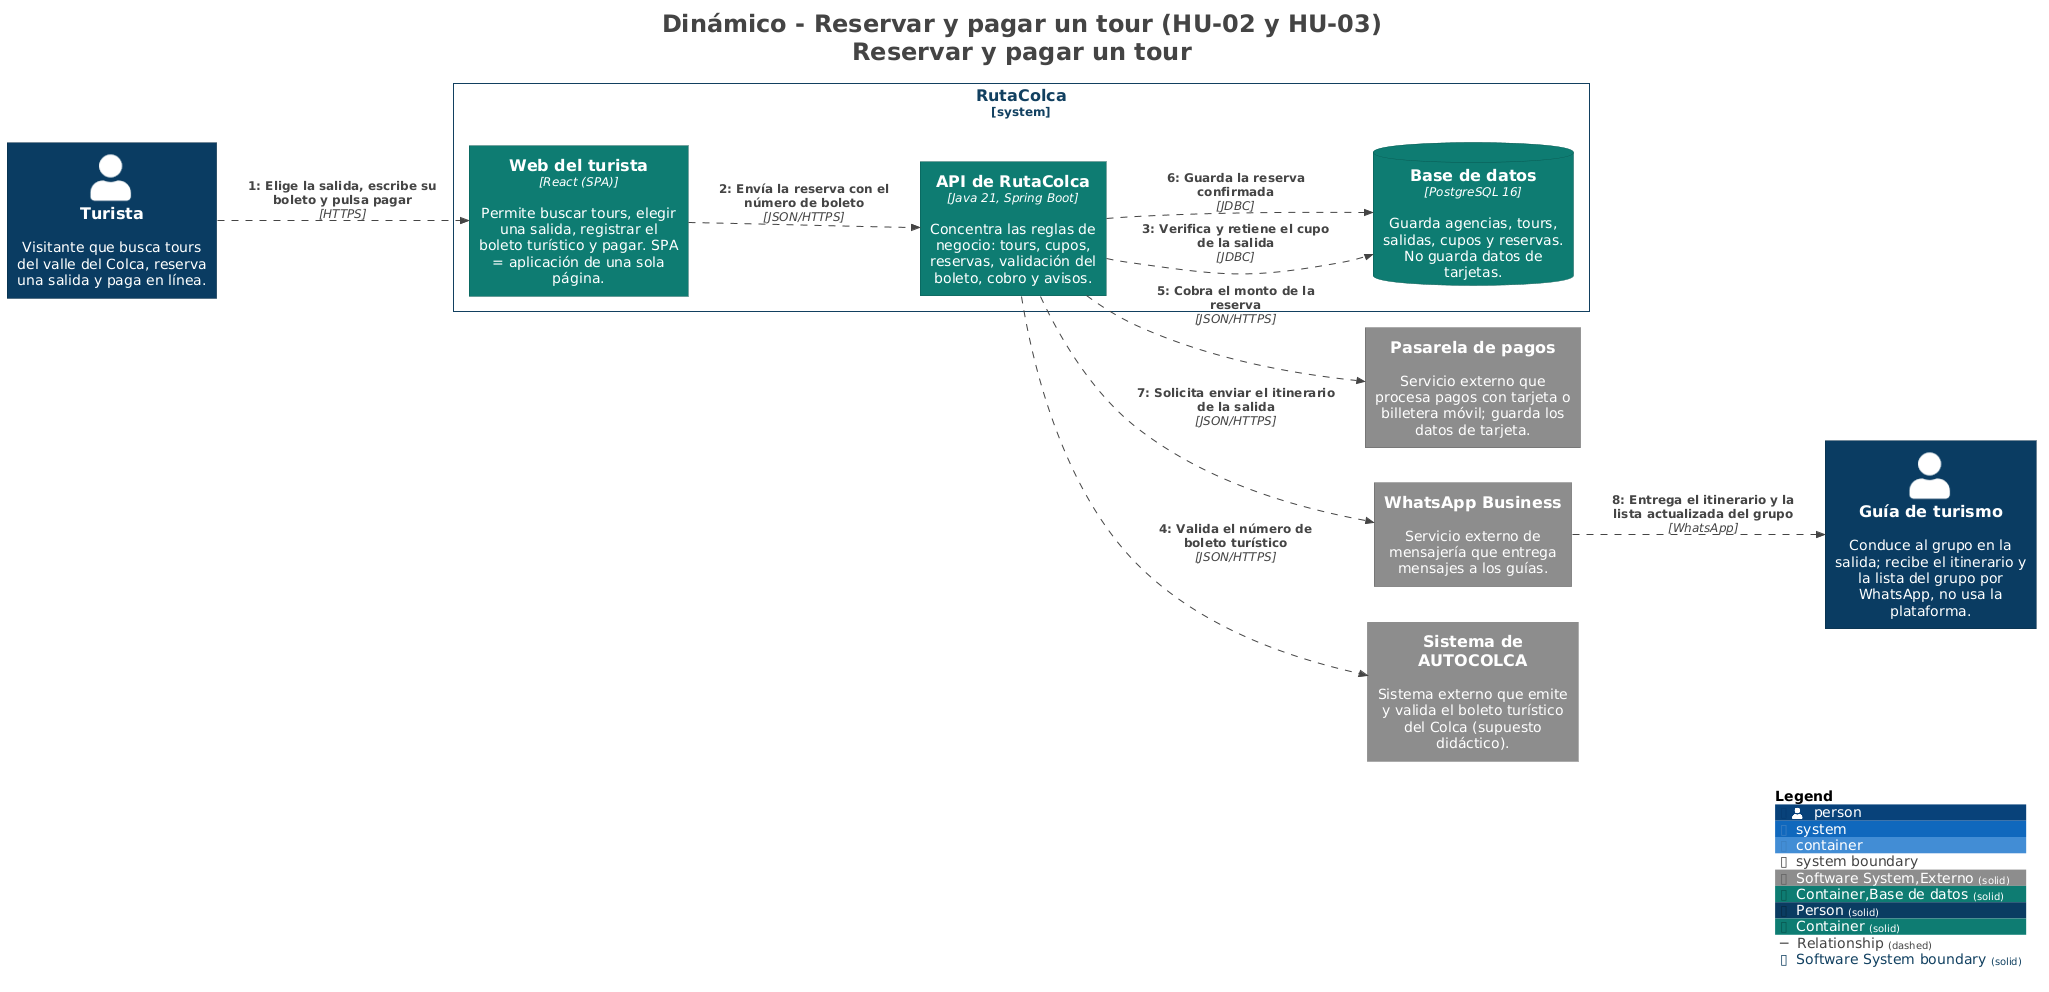

The diagram above was rendered by PlantUML. Its source (embedded in the PNG):
@startuml
title <size:24>Dinámico - Reservar y pagar un tour (HU-02 y HU-03)</size>\n<size:24>Reservar y pagar un tour</size>

set separator none
left to right direction

<style>
  root {
    BackgroundColor: #ffffff
    FontColor: #444444
  }
</style>

!include <C4/C4>
!include <C4/C4_Context>
!include <C4/C4_Container>

AddElementTag("Software System,Externo", $bgColor="#8c8c8c", $borderColor="#626262", $fontColor="#ffffff", $sprite="", $shadowing="", $borderStyle="solid")
AddElementTag("Container,Base de datos", $bgColor="#0e7d73", $borderColor="#095750", $fontColor="#ffffff", $sprite="", $shadowing="", $borderStyle="solid")
AddElementTag("Person", $bgColor="#0b3d62", $borderColor="#072a44", $fontColor="#ffffff", $sprite="", $shadowing="", $borderStyle="solid")
AddElementTag("Container", $bgColor="#0e7d73", $borderColor="#095750", $fontColor="#ffffff", $sprite="", $shadowing="", $borderStyle="solid")

AddRelTag("Relationship", $textColor="#444444", $lineColor="#444444", $lineStyle = DashedLine())

AddBoundaryTag("Software System", $bgColor="#ffffff", $borderColor="#124161", $fontColor="#124161", $shadowing="", $borderStyle="solid")

System_Boundary("RutaColca_boundary", "RutaColca", $tags="Software System") {
  Container(RutaColca.Webdelturista, "Web del turista", $techn="React (SPA)", $descr="Permite buscar tours, elegir una salida, registrar el boleto turístico y pagar. SPA = aplicación de una sola página.", $tags="Container", $link="")
  Container(RutaColca.APIdeRutaColca, "API de RutaColca", $techn="Java 21, Spring Boot", $descr="Concentra las reglas de negocio: tours, cupos, reservas, validación del boleto, cobro y avisos.", $tags="Container", $link="")
  ContainerDb(RutaColca.Basededatos, "Base de datos", $techn="PostgreSQL 16", $descr="Guarda agencias, tours, salidas, cupos y reservas. No guarda datos de tarjetas.", $tags="Container,Base de datos", $link="")
}

Person(Turista, "Turista", $descr="Visitante que busca tours del valle del Colca, reserva una salida y paga en línea.", $tags="Person", $link="")
Person(Guíadeturismo, "Guía de turismo", $descr="Conduce al grupo en la salida; recibe el itinerario y la lista del grupo por WhatsApp, no usa la plataforma.", $tags="Person", $link="")
System(Pasareladepagos, "Pasarela de pagos", $descr="Servicio externo que procesa pagos con tarjeta o billetera móvil; guarda los datos de tarjeta.", $tags="Software System,Externo", $link="")
System(WhatsAppBusiness, "WhatsApp Business", $descr="Servicio externo de mensajería que entrega mensajes a los guías.", $tags="Software System,Externo", $link="")
System(SistemadeAUTOCOLCA, "Sistema de AUTOCOLCA", $descr="Sistema externo que emite y valida el boleto turístico del Colca (supuesto didáctico).", $tags="Software System,Externo", $link="")

Rel(Turista, RutaColca.Webdelturista, "1: Elige la salida, escribe su boleto y pulsa pagar", $techn="HTTPS", $tags="Relationship", $link="")
Rel(RutaColca.Webdelturista, RutaColca.APIdeRutaColca, "2: Envía la reserva con el número de boleto", $techn="JSON/HTTPS", $tags="Relationship", $link="")
Rel(RutaColca.APIdeRutaColca, RutaColca.Basededatos, "3: Verifica y retiene el cupo de la salida", $techn="JDBC", $tags="Relationship", $link="")
Rel(RutaColca.APIdeRutaColca, SistemadeAUTOCOLCA, "4: Valida el número de boleto turístico", $techn="JSON/HTTPS", $tags="Relationship", $link="")
Rel(RutaColca.APIdeRutaColca, Pasareladepagos, "5: Cobra el monto de la reserva", $techn="JSON/HTTPS", $tags="Relationship", $link="")
Rel(RutaColca.APIdeRutaColca, RutaColca.Basededatos, "6: Guarda la reserva confirmada", $techn="JDBC", $tags="Relationship", $link="")
Rel(RutaColca.APIdeRutaColca, WhatsAppBusiness, "7: Solicita enviar el itinerario de la salida", $techn="JSON/HTTPS", $tags="Relationship", $link="")
Rel(WhatsAppBusiness, Guíadeturismo, "8: Entrega el itinerario y la lista actualizada del grupo", $techn="WhatsApp", $tags="Relationship", $link="")

SHOW_LEGEND(true)
hide stereotypes
@enduml